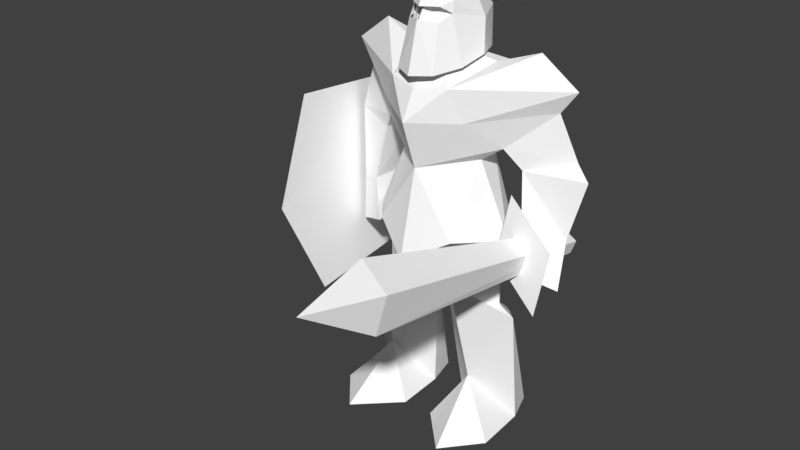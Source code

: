 # Source: Footman_RAW_2.blend  (saved by Blender 2.80.75; exported with 4.5.12 LTS)
import bpy
from mathutils import Matrix  # noqa: F401  (used for matrix-valued properties, if any)

bpy.ops.wm.read_factory_settings(use_empty=True)
scene = bpy.context.scene
scene.name = 'Scene'

# ---- collections
col_collection_1 = bpy.data.collections.new('Collection 1'); scene.collection.children.link(col_collection_1)

# ---- materials (node trees are filled in below, after node groups)
mat_footman_texture = bpy.data.materials.new('Footman_Texture')
mat_footman_texture.alpha_threshold = 0.0
mat_footman_texture.use_transparent_shadow = False
mat_footman_texture.diffuse_color = (1.0, 1.0, 1.0, 1.0)
mat_footman_texture.roughness = 0.5
mat_footman_team_color = bpy.data.materials.new('Footman_Team_Color')
mat_footman_team_color.alpha_threshold = 0.0
mat_footman_team_color.use_transparent_shadow = False
mat_footman_team_color.diffuse_color = (1.0, 1.0, 1.0, 1.0)
mat_footman_team_color.roughness = 0.5

# ---- material node trees

# ---- world
world_world = bpy.data.worlds.new('World'); scene.world = world_world
world_world.color = (0.05088, 0.05088, 0.05088)
world_world.use_sun_shadow = False
world_world.sun_shadow_jitter_overblur = 0.0
world_world.cycles.sampling_method = 'MANUAL'

# ---- meshes
me_footman = bpy.data.meshes.new('Footman')
me_footman.from_pydata([(16.96, 6.749, 1.479), (4.555, 0.1699, 1.198), (6.062, 6.913, 1.451), (5.231, -2.081, 97.43), (0.5825, -0.1269, 99.04), (0.5475, -7.13, 99.35), (-4.136, -2.081, 97.43), (-4.227, -7.383, 94.62), (-6.698, -0.6821, 90.39), (-4.194, -7.854, 92.14), (-6.713, -7.856, 81.97), (-2.923, -10.62, 90.63), (-3.746, -13.07, 81.03), (0.5475, -12.68, 91.2), (0.5475, -15.28, 80.71), (4.842, -13.07, 81.03), (-7.914, -2.398, 83.62), (4.018, -10.62, 90.63), (7.806, -7.856, 81.97), (5.289, -7.854, 92.14), (-2.663, -9.805, 93.52), (0.5475, -12.22, 93.63), (0.5475, -10.63, 96.85), (3.758, -9.805, 93.52), (5.322, -7.383, 94.62), (7.791, -0.6821, 90.39), (9.007, -2.398, 83.62), (4.082, -7.933, 95.06), (4.176, -5.556, 96.45), (0.5655, -9.984, 96.22), (6.854, -1.282, 92.4), (4.971, -6.514, 93.11), (5.625, -7.785, 89.73), (3.411, -9.012, 91.4), (2.081, -10.81, 90.33), (1.297, -8.805, 92.63), (0.5655, -11.1, 92.84), (0.5655, -9.432, 93.76), (-0.1664, -8.805, 92.63), (3.262, -8.209, 92.07), (-2.28, -9.012, 91.4), (-2.131, -8.209, 92.07), (-3.84, -6.514, 93.11), (-0.9502, -10.81, 90.33), (0.5655, -12.38, 90.65), (-4.494, -7.785, 89.73), (0.5655, -10.81, 90.34), (-0.5144, -11.68, 88.96), (0.5655, -11.69, 88.96), (1.645, -11.68, 88.96), (-5.723, -1.282, 92.4), (-2.955, -7.933, 95.06), (-3.045, -5.556, 96.45), (0.4068, 16.07, 88.53), (0.165, 12.2, 101.3), (4.076, 10.81, 94.74), (4.141, 6.755, 97.85), (0.3146, 5.389, 103.5), (0.6617, -0.5158, 96.37), (-3.77, 6.277, 97.78), (4.141, 6.755, 97.85), (4.076, 10.81, 94.74), (-3.293, 10.87, 94.76), (0.5043, -13.71, 77.88), (0.5043, -16.86, 71.6), (7.269, -11.72, 78.57), (9.855, -9.761, 71.55), (0.5144, -13.06, 60.79), (-8.846, -9.761, 71.55), (-6.261, -11.72, 78.57), (5.103, -2.331, 29.73), (2.013, -2.915, 27.85), (9.533, -12.75, 37.32), (9.735, -8.42, 31.4), (19.41, -3.303, 28.4), (15.36, -2.578, 30.06), (-4.835, 6.847, 1.536), (-15.76, 6.684, 1.564), (-8.892, 8.374, 22.38), (-18.21, -3.369, 28.49), (-8.768, 3.417, 26.2), (-14.16, -2.644, 30.15), (-18.27, -0.2133, 1.605), (-3.089, -0.4314, 1.457), (-0.7857, -2.981, 27.94), (-8.892, 8.374, 22.38), (-8.768, 3.417, 26.2), (-3.906, -2.397, 29.82), (28.9, -0.2352, 48.84), (31.8, 1.481, 61.44), (18.44, -1.371, 61.35), (21.13, -4.613, 49.78), (18.29, 9.356, 61.04), (20.53, 5.9, 48.15), (19.41, -3.303, 28.4), (19.22, -0.0888, 1.265), (16.96, 6.749, 1.479), (10.09, 8.439, 22.3), (6.062, 6.913, 1.451), (9.966, 3.483, 26.11), (15.36, -2.578, 30.06), (9.966, 3.483, 26.11), (10.09, 8.439, 22.3), (2.013, -2.915, 27.85), (4.555, 0.1699, 1.198), (5.103, -2.331, 29.73), (-1.943, -8.148, 93.6), (-0.1664, -8.805, 92.63), (0.5655, -9.432, 93.76), (-2.955, -7.933, 95.06), (-3.84, -6.514, 93.11), (3.074, -8.148, 93.6), (4.971, -6.514, 93.11), (4.082, -7.933, 95.06), (0.5655, -9.432, 93.76), (1.297, -8.805, 92.63), (13.14, 9.881, 74.66), (7.762, 4.09, 62.0), (0.5043, 5.039, 62.03), (0.5043, 9.005, 76.12), (-12.13, 9.881, 74.66), (-9.878, 5.036, 80.88), (-6.754, 4.09, 62.0), (10.89, 5.036, 80.88), (0.5043, -4.639, 85.7), (11.74, 8.49, 39.28), (7.762, 4.09, 62.0), (17.18, -3.156, 45.8), (9.968, -3.441, 62.04), (0.5043, 5.039, 62.03), (7.762, 4.09, 62.0), (0.7791, 10.93, 46.66), (11.74, 8.49, 39.28), (-9.96, 8.022, 38.47), (-6.754, 4.09, 62.0), (0.7791, 10.93, 46.66), (0.5043, 5.039, 62.03), (-9.074, -3.308, 62.0), (-6.754, 4.09, 62.0), (-15.82, -3.84, 45.33), (-9.96, 8.022, 38.47), (-24.44, 0.4381, 47.44), (-18.37, -3.069, 49.62), (-16.52, -1.399, 61.74), (-26.44, 2.491, 63.05), (-18.75, 6.734, 48.95), (-24.44, 0.4381, 47.44), (-26.44, 2.491, 63.05), (-16.3, 9.22, 61.53), (-18.37, -3.069, 49.62), (-16.52, -1.399, 61.74), (-15.82, 9.414, 69.14), (-16.3, 9.22, 61.53), (-26.44, 2.491, 63.05), (-23.16, 2.054, 73.83), (-16.52, -1.399, 61.74), (-16.3, 9.22, 61.53), (-13.97, -3.279, 65.66), (18.29, 9.356, 61.04), (31.8, 1.481, 61.44), (24.63, 11.11, 57.6), (28.9, -0.2352, 48.84), (4.555, 0.1699, 1.198), (16.96, 6.749, 1.479), (19.22, -0.0888, 1.265), (7.58, -8.357, 49.0), (9.735, -8.42, 31.4), (14.58, -3.841, 47.85), (15.36, -2.578, 30.06), (1.294, -12.2, 46.82), (5.103, -2.331, 29.73), (1.711, 5.243, 51.59), (14.58, -3.841, 47.85), (15.36, -2.578, 30.06), (10.96, 4.961, 47.21), (9.966, 3.483, 26.11), (9.966, 3.483, 26.11), (1.711, 5.243, 51.59), (5.103, -2.331, 29.73), (9.968, -3.441, 62.04), (0.5144, -13.06, 60.79), (9.016, -12.04, 46.13), (17.18, -3.156, 45.8), (0.6229, -17.62, 41.54), (9.016, -12.04, 46.13), (0.5144, -13.06, 60.79), (-10.0, -7.562, 12.69), (-11.8, -20.6, 1.41), (-2.754, -11.73, 1.348), (-19.29, -12.02, 1.506), (-3.089, -0.4314, 1.457), (-18.27, -0.2133, 1.605), (-8.335, -12.81, 37.41), (-0.7857, -2.981, 27.94), (-3.906, -2.397, 29.82), (-8.537, -8.486, 31.48), (-18.21, -3.369, 28.49), (-14.16, -2.644, 30.15), (-4.835, 6.847, 1.536), (-3.089, -0.4314, 1.457), (-15.76, 6.684, 1.564), (-18.27, -0.2133, 1.605), (-15.76, 6.684, 1.564), (-3.089, -0.4314, 1.457), (-14.16, -2.644, 30.15), (-8.537, -8.486, 31.48), (-13.38, -3.907, 47.94), (-6.382, -8.423, 49.09), (-3.906, -2.397, 29.82), (-0.0961, -12.27, 46.91), (-0.5135, 5.177, 51.68), (-8.768, 3.417, 26.2), (-14.16, -2.644, 30.15), (-9.762, 4.895, 47.3), (-13.38, -3.907, 47.94), (-3.906, -2.397, 29.82), (-8.768, 3.417, 26.2), (-0.5135, 5.177, 51.68), (-8.521, -12.71, 47.15), (0.5144, -13.06, 60.79), (-9.074, -3.308, 62.0), (-15.82, -3.84, 45.33), (0.6229, -17.62, 41.54), (0.5144, -13.06, 60.79), (-8.521, -12.71, 47.15), (-23.5, -1.062, 37.56), (-17.17, 7.403, 40.24), (-14.64, -6.273, 41.63), (-24.44, 0.4381, 47.44), (-23.5, -1.062, 37.56), (-18.37, -3.069, 49.62), (-14.64, -6.273, 41.63), (-18.37, -3.069, 49.62), (-23.5, -1.062, 37.56), (-18.75, 6.734, 48.95), (-17.17, 7.403, 40.24), (-24.44, 0.4381, 47.44), (-23.5, -1.062, 37.56), (-24.44, 0.4381, 47.44), (-17.17, 7.403, 40.24), (-18.37, -3.069, 49.62), (-14.64, -6.273, 41.63), (-18.75, 6.734, 48.95), (-17.17, 7.403, 40.24), (-18.75, 6.734, 48.95), (-14.64, -6.273, 41.63), (-25.34, -25.44, 48.17), (-28.81, 13.28, 67.24), (-27.66, -15.06, 70.31), (-22.79, -15.9, 25.88), (-24.49, 12.53, 27.78), (-25.34, -25.44, 48.17), (-25.34, -25.44, 48.17), (-24.49, 12.53, 27.78), (-28.81, 13.28, 67.24), (-26.29, 27.13, 33.16), (-28.81, 13.28, 67.24), (-24.49, 12.53, 27.78), (-29.35, 27.66, 61.06), (-28.81, 13.28, 67.24), (-8.846, -9.761, 71.55), (-23.16, 2.054, 73.83), (-13.97, -3.279, 65.66), (-26.44, 2.491, 63.05), (-16.52, -1.399, 61.74), (-13.97, -3.279, 65.66), (-23.16, 2.054, 73.83), (21.94, 3.874, 40.31), (30.18, -4.35, 39.41), (21.12, -8.532, 42.83), (30.18, -4.35, 39.41), (28.9, -0.2352, 48.84), (21.13, -4.613, 49.78), (21.13, -4.613, 49.78), (21.12, -8.532, 42.83), (30.18, -4.35, 39.41), (21.94, 3.874, 40.31), (20.53, 5.9, 48.15), (28.9, -0.2352, 48.84), (28.9, -0.2352, 48.84), (30.18, -4.35, 39.41), (21.94, 3.874, 40.31), (21.12, -8.532, 42.83), (21.13, -4.613, 49.78), (20.53, 5.9, 48.15), (20.53, 5.9, 48.15), (21.94, 3.874, 40.31), (21.12, -8.532, 42.83), (24.49, -49.71, 57.07), (23.05, -50.99, 49.01), (25.2, 10.24, 43.15), (22.65, 10.53, 44.43), (18.06, -48.76, 61.54), (24.29, 9.801, 40.29), (23.05, -50.99, 49.01), (24.49, -49.71, 57.07), (19.94, -66.46, 59.01), (18.06, -48.76, 61.54), (19.12, -5.843, 57.9), (17.72, -8.455, 44.52), (28.73, -10.62, 35.97), (30.13, -8.006, 49.35), (28.08, 3.757, 63.59), (18.44, -1.371, 61.35), (31.8, 1.481, 61.44), (28.08, 3.757, 63.59), (31.8, 1.481, 61.44), (18.29, 9.356, 61.04), (20.53, 5.9, 48.15), (24.63, 11.11, 57.6), (28.9, -0.2352, 48.84), (20.53, 5.9, 48.15), (18.29, 9.356, 61.04), (24.63, 11.11, 57.6), (14.98, -3.279, 65.66), (24.17, 2.053, 73.83), (9.855, -9.761, 71.55), (14.98, -3.279, 65.66), (18.44, -1.371, 61.35), (28.08, 3.757, 63.59), (24.17, 2.053, 73.83), (28.08, 3.757, 63.59), (18.29, 9.356, 61.04), (16.82, 9.414, 69.14), (24.17, 2.053, 73.83), (18.29, 9.356, 61.04), (14.98, -3.279, 65.66), (18.44, -1.371, 61.35), (5.289, -7.854, 92.14), (7.791, -0.6821, 90.39), (4.018, -10.62, 90.63), (3.758, -9.805, 93.52), (7.791, -0.6821, 90.39), (5.289, -7.854, 92.14), (3.758, -9.805, 93.52), (5.231, -2.081, 97.43), (7.791, -0.6821, 90.39), (-4.194, -7.854, 92.14), (-2.923, -10.62, 90.63), (-6.698, -0.6821, 90.39), (-2.663, -9.805, 93.52), (-4.194, -7.854, 92.14), (-6.698, -0.6821, 90.39), (-2.663, -9.805, 93.52), (-6.698, -0.6821, 90.39), (-4.136, -2.081, 97.43), (-2.131, -8.209, 92.07), (-1.943, -8.148, 93.6), (-3.84, -6.514, 93.11), (-0.1664, -8.805, 92.63), (3.074, -8.148, 93.6), (1.297, -8.805, 92.63), (3.262, -8.209, 92.07), (4.971, -6.514, 93.11), (0.5825, -0.1269, 99.04), (5.231, -2.081, 97.43), (0.5783, 4.233, 95.82), (-4.136, -2.081, 97.43), (-3.431, 6.224, 91.0), (-6.698, -0.6821, 90.39), (-3.981, 5.667, 82.56), (-7.914, -2.398, 83.62), (7.791, -0.6821, 90.39), (9.007, -2.398, 83.62), (5.137, 5.667, 82.56), (4.588, 6.224, 91.0), (0.5783, 4.233, 95.82), (4.588, 6.224, 91.0), (-3.431, 6.224, 91.0), (5.137, 5.667, 82.56), (-3.981, 5.667, 82.56), (-15.82, 9.414, 69.14), (-12.13, 9.881, 74.66), (-6.754, 4.09, 62.0), (-13.97, -3.279, 65.66), (-9.074, -3.308, 62.0), (-9.776, -0.5361, 82.07), (-6.261, -11.72, 78.57), (0.5043, -4.639, 85.7), (7.269, -11.72, 78.57), (10.78, -0.5361, 82.07), (0.5144, -13.06, 60.79), (-8.846, -9.761, 71.55), (-13.97, -3.279, 65.66), (9.855, -9.761, 71.55), (14.98, -3.279, 65.66), (0.5144, -13.06, 60.79), (-13.97, -3.279, 65.66), (-9.074, -3.308, 62.0), (0.5043, -4.639, 85.7), (-6.261, -11.72, 78.57), (0.5043, -13.71, 77.88), (7.269, -11.72, 78.57), (0.5043, -4.639, 85.7), (-9.878, 5.036, 80.88), (-9.776, -0.5361, 82.07), (10.89, 5.036, 80.88), (10.78, -0.5361, 82.07), (13.14, 9.881, 74.66), (16.82, 9.414, 69.14), (7.762, 4.09, 62.0), (14.98, -3.279, 65.66), (9.968, -3.441, 62.04), (14.98, -3.279, 65.66), (0.5144, -13.06, 60.79), (9.968, -3.441, 62.04), (-32.95, -1.738, 46.57), (-29.31, -1.54, 39.74), (-34.03, 5.123, 46.57), (-31.81, -1.936, 53.4), (-31.86, -8.6, 46.57), (-31.86, -8.6, 46.57), (-31.81, -1.936, 53.4), (-44.88, -3.917, 44.0), (-34.03, 5.123, 46.57), (-29.31, -1.54, 39.74), (-1.329, -8.569, 92.34), (-2.029, -8.171, 93.99), (-2.923, -8.079, 92.36), (3.948, -8.079, 92.36), (3.055, -8.171, 93.99), (2.355, -8.569, 92.34), (4.555, 0.1699, 1.198), (19.22, -0.0888, 1.265), (19.84, -12.04, 1.3), (4.013, -11.22, 1.224), (12.86, -20.45, 1.396), (11.2, -7.404, 12.6), (-29.35, 27.66, 61.06), (-26.29, 27.13, 33.16), (-32.54, 37.14, 46.25), (-34.42, -1.64, 46.19), (-29.35, 27.66, 61.06), (-32.54, 37.14, 46.25), (-28.81, 13.28, 67.24), (-27.66, -15.06, 70.31), (-26.29, 27.13, 33.16), (-24.49, 12.53, 27.78), (-22.79, -15.9, 25.88), (-25.34, -25.44, 48.17), (-6.261, -11.72, 78.57), (-9.776, -0.5361, 82.07), (-18.59, 1.582, 85.06), (-26.82, 2.234, 78.84), (-8.846, -9.761, 71.55), (-23.16, 2.054, 73.83), (11.2, -7.404, 12.6), (19.22, -0.0888, 1.265), (19.41, -3.303, 28.4), (9.533, -12.75, 37.32), (2.013, -2.915, 27.85), (4.555, 0.1699, 1.198), (-8.335, -12.81, 37.41), (-18.21, -3.369, 28.49), (-10.0, -7.562, 12.69), (-0.7857, -2.981, 27.94), (-3.089, -0.4314, 1.457), (-18.27, -0.2133, 1.605), (-18.59, 1.582, 85.06), (-12.13, 9.881, 74.66), (-26.82, 2.234, 78.84), (-15.82, 9.414, 69.14), (-23.16, 2.054, 73.83), (-9.878, 5.036, 80.88), (-18.59, 1.582, 85.06), (-9.776, -0.5361, 82.07), (24.17, 2.053, 73.83), (27.83, 2.234, 78.84), (9.855, -9.761, 71.55), (7.269, -11.72, 78.57), (19.6, 1.582, 85.06), (10.78, -0.5361, 82.07), (27.83, 2.234, 78.84), (24.17, 2.053, 73.83), (16.82, 9.414, 69.14), (13.14, 9.881, 74.66), (19.6, 1.582, 85.06), (19.6, 1.582, 85.06), (10.89, 5.036, 80.88), (10.78, -0.5361, 82.07)], [], [(0, 1, 2), (3, 4, 5), (6, 5, 4), (5, 6, 7), (6, 8, 7), (9, 7, 8), (9, 8, 10), (9, 10, 11), (11, 10, 12), (12, 13, 11), (14, 13, 12), (14, 15, 13), (16, 10, 8), (15, 17, 13), (17, 15, 18), (19, 17, 18), (20, 21, 22), (23, 22, 21), (22, 23, 24), (24, 23, 19), (19, 25, 24), (19, 18, 25), (26, 25, 18), (7, 9, 20), (22, 7, 20), (7, 22, 5), (24, 5, 22), (5, 24, 3), (3, 24, 25), (27, 28, 29), (30, 28, 27), (31, 30, 27), (30, 31, 32), (32, 31, 33), (34, 32, 33), (33, 35, 34), (34, 35, 36), (36, 35, 37), (36, 37, 38), (33, 31, 39), (39, 35, 33), (40, 41, 42), (41, 40, 38), (40, 43, 38), (38, 43, 36), (44, 36, 43), (43, 40, 45), (45, 40, 42), (36, 44, 34), (34, 44, 46), (43, 46, 44), (43, 47, 46), (45, 47, 43), (46, 47, 48), (46, 48, 49), (34, 46, 49), (32, 34, 49), (50, 45, 42), (42, 51, 50), (50, 51, 52), (51, 29, 52), (51, 37, 29), (27, 29, 37), (53, 54, 55), (56, 55, 54), (54, 57, 56), (58, 56, 57), (59, 58, 57), (58, 59, 60), (61, 60, 59), (57, 54, 59), (62, 59, 54), (54, 53, 62), (53, 61, 62), (59, 62, 61), (63, 64, 65), (66, 65, 64), (64, 67, 66), (67, 64, 68), (69, 68, 64), (64, 63, 69), (70, 71, 72), (70, 72, 73), (73, 72, 74), (73, 74, 75), (76, 77, 78), (78, 77, 79), (78, 79, 80), (80, 79, 81), (77, 82, 79), (83, 76, 84), (84, 76, 85), (84, 85, 86), (87, 84, 86), (88, 89, 90), (91, 88, 90), (91, 90, 92), (93, 91, 92), (94, 95, 96), (94, 96, 97), (97, 96, 98), (99, 94, 97), (100, 94, 99), (101, 102, 103), (102, 98, 103), (103, 98, 104), (101, 103, 105), (106, 107, 108), (108, 109, 106), (106, 109, 110), (111, 112, 113), (114, 111, 113), (111, 114, 115), (116, 117, 118), (118, 119, 116), (119, 118, 120), (119, 120, 121), (122, 120, 118), (116, 119, 123), (124, 123, 119), (121, 124, 119), (125, 126, 127), (128, 127, 126), (129, 130, 131), (132, 131, 130), (133, 134, 135), (136, 135, 134), (137, 138, 139), (140, 139, 138), (141, 142, 143), (144, 141, 143), (145, 146, 147), (148, 145, 147), (149, 145, 148), (150, 149, 148), (151, 152, 153), (151, 153, 154), (155, 156, 157), (157, 156, 151), (158, 159, 160), (159, 161, 160), (162, 163, 164), (165, 166, 167), (167, 166, 168), (169, 170, 166), (169, 166, 165), (171, 170, 169), (172, 173, 174), (174, 173, 175), (174, 176, 177), (177, 176, 178), (179, 180, 181), (181, 182, 179), (183, 184, 185), (186, 187, 188), (188, 187, 189), (190, 188, 189), (190, 189, 191), (189, 187, 186), (189, 186, 191), (186, 188, 190), (192, 193, 194), (195, 192, 194), (196, 192, 195), (197, 196, 195), (198, 199, 200), (201, 202, 203), (204, 205, 206), (206, 205, 207), (205, 208, 209), (207, 205, 209), (209, 208, 210), (211, 212, 213), (213, 212, 214), (215, 216, 217), (217, 216, 213), (218, 219, 220), (220, 221, 218), (222, 223, 224), (225, 226, 227), (228, 229, 230), (231, 232, 233), (234, 235, 236), (237, 238, 239), (240, 241, 242), (243, 244, 245), (246, 247, 248), (249, 250, 251), (252, 253, 254), (255, 256, 257), (258, 259, 255), (260, 261, 262), (263, 264, 265), (266, 263, 265), (267, 268, 269), (270, 271, 272), (273, 274, 275), (276, 277, 278), (279, 280, 281), (282, 283, 284), (285, 286, 287), (288, 289, 290), (288, 290, 291), (292, 288, 291), (292, 291, 293), (289, 292, 293), (289, 293, 290), (294, 295, 296), (295, 297, 296), (297, 294, 296), (298, 299, 300), (300, 301, 298), (302, 303, 304), (305, 306, 307), (308, 309, 310), (311, 312, 313), (314, 315, 316), (317, 318, 319), (317, 319, 320), (321, 322, 323), (324, 321, 323), (323, 325, 326), (326, 325, 327), (328, 329, 330), (331, 332, 333), (334, 335, 336), (337, 338, 339), (340, 341, 342), (343, 344, 345), (346, 347, 348), (347, 346, 349), (350, 351, 352), (352, 353, 350), (354, 355, 356), (354, 356, 357), (358, 357, 356), (357, 358, 359), (360, 359, 358), (359, 360, 361), (362, 363, 364), (364, 365, 362), (355, 362, 365), (365, 356, 355), (366, 367, 368), (368, 367, 369), (368, 369, 370), (371, 372, 373), (371, 373, 374), (374, 373, 375), (376, 377, 378), (379, 380, 378), (381, 382, 383), (384, 381, 385), (386, 387, 388), (389, 390, 391), (392, 389, 391), (393, 394, 395), (396, 393, 397), (398, 399, 400), (400, 399, 401), (400, 401, 402), (403, 404, 405), (406, 407, 408), (406, 408, 409), (406, 409, 410), (406, 410, 407), (411, 412, 413), (412, 414, 413), (414, 415, 413), (415, 411, 413), (416, 417, 418), (419, 420, 421), (422, 423, 424), (422, 424, 425), (425, 424, 426), (427, 425, 426), (424, 427, 426), (424, 423, 427), (427, 422, 425), (428, 429, 430), (431, 432, 433), (432, 431, 434), (431, 435, 434), (431, 436, 437), (436, 431, 433), (438, 431, 437), (431, 438, 439), (435, 431, 439), (440, 441, 442), (442, 443, 440), (443, 444, 440), (444, 443, 445), (446, 447, 448), (446, 448, 449), (450, 446, 449), (450, 451, 446), (452, 453, 454), (452, 454, 455), (454, 456, 455), (453, 457, 454), (458, 459, 460), (461, 460, 459), (461, 462, 460), (463, 459, 464), (464, 465, 463), (466, 467, 468), (469, 468, 467), (469, 467, 470), (470, 471, 469), (472, 473, 474), (475, 472, 474), (472, 475, 476), (477, 475, 478), (478, 479, 477)])
_uv = me_footman.uv_layers.new(name='UVMap')
_uv.uv.foreach_set('vector', [0.8798, 0.002618, 0.7932, 0.000988, 0.8091, 0.000195, 0.5661, 0.7337, 0.4484, 0.734, 0.45, 0.8842, 0.5661, 0.7337, 0.45, 0.8842, 0.4484, 0.734, 0.45, 0.8842, 0.5661, 0.7337, 0.623, 0.8546, 0.5661, 0.7337, 0.7139, 0.7324, 0.623, 0.8546, 0.7079, 0.8554, 0.623, 0.8546, 0.7139, 0.7324, 0.7079, 0.8554, 0.7139, 0.7324, 0.9947, 0.8119, 0.7079, 0.8554, 0.9947, 0.8119, 0.7093, 0.9296, 0.7093, 0.9296, 0.9947, 0.8119, 0.9893, 0.9039, 0.9893, 0.9039, 0.6909, 0.9945, 0.7093, 0.9296, 0.9911, 0.9947, 0.6909, 0.9945, 0.9893, 0.9039, 0.9911, 0.9947, 0.9893, 0.9039, 0.6909, 0.9945, 0.9944, 0.7338, 0.9947, 0.8119, 0.7139, 0.7324, 0.9893, 0.9039, 0.7093, 0.9296, 0.6909, 0.9945, 0.7093, 0.9296, 0.9893, 0.9039, 0.9947, 0.8119, 0.7079, 0.8554, 0.7093, 0.9296, 0.9947, 0.8119, 0.6781, 0.8939, 0.6524, 0.9977, 0.4493, 0.9976, 0.6781, 0.8939, 0.4493, 0.9976, 0.6524, 0.9977, 0.4493, 0.9976, 0.6781, 0.8939, 0.623, 0.8546, 0.623, 0.8546, 0.6781, 0.8939, 0.7079, 0.8554, 0.7079, 0.8554, 0.7139, 0.7324, 0.623, 0.8546, 0.7079, 0.8554, 0.9947, 0.8119, 0.7139, 0.7324, 0.9944, 0.7338, 0.7139, 0.7324, 0.9947, 0.8119, 0.623, 0.8546, 0.7079, 0.8554, 0.6781, 0.8939, 0.4493, 0.9976, 0.623, 0.8546, 0.6781, 0.8939, 0.623, 0.8546, 0.4493, 0.9976, 0.45, 0.8842, 0.623, 0.8546, 0.45, 0.8842, 0.4493, 0.9976, 0.45, 0.8842, 0.623, 0.8546, 0.5661, 0.7337, 0.5661, 0.7337, 0.623, 0.8546, 0.7139, 0.7324, 0.46, 0.494, 0.4482, 0.553, 0.6191, 0.5522, 0.2713, 0.5525, 0.4482, 0.553, 0.46, 0.494, 0.4044, 0.3865, 0.2713, 0.5525, 0.46, 0.494, 0.2713, 0.5525, 0.4044, 0.3865, 0.2706, 0.29, 0.2706, 0.29, 0.4044, 0.3865, 0.414, 0.3058, 0.5572, 0.2796, 0.2706, 0.29, 0.414, 0.3058, 0.414, 0.3058, 0.5813, 0.3688, 0.5572, 0.2796, 0.5572, 0.2796, 0.5813, 0.3688, 0.6201, 0.3362, 0.6201, 0.3362, 0.5813, 0.3688, 0.6193, 0.4305, 0.6201, 0.3362, 0.6193, 0.4305, 0.5813, 0.3688, 0.414, 0.3058, 0.4044, 0.3865, 0.4659, 0.3552, 0.4659, 0.3552, 0.5813, 0.3688, 0.414, 0.3058, 0.414, 0.3058, 0.4659, 0.3552, 0.4044, 0.3865, 0.4659, 0.3552, 0.414, 0.3058, 0.5813, 0.3688, 0.414, 0.3058, 0.5572, 0.2796, 0.5813, 0.3688, 0.5813, 0.3688, 0.5572, 0.2796, 0.6201, 0.3362, 0.618, 0.2712, 0.6201, 0.3362, 0.5572, 0.2796, 0.5572, 0.2796, 0.414, 0.3058, 0.2706, 0.29, 0.2706, 0.29, 0.414, 0.3058, 0.4044, 0.3865, 0.6201, 0.3362, 0.618, 0.2712, 0.5572, 0.2796, 0.5572, 0.2796, 0.618, 0.2712, 0.6228, 0.2691, 0.5572, 0.2796, 0.6228, 0.2691, 0.618, 0.2712, 0.5572, 0.2796, 0.577, 0.2179, 0.6228, 0.2691, 0.2706, 0.29, 0.577, 0.2179, 0.5572, 0.2796, 0.6228, 0.2691, 0.577, 0.2179, 0.6181, 0.2115, 0.6228, 0.2691, 0.6181, 0.2115, 0.577, 0.2179, 0.5572, 0.2796, 0.6228, 0.2691, 0.577, 0.2179, 0.2706, 0.29, 0.5572, 0.2796, 0.577, 0.2179, 0.2713, 0.5525, 0.2706, 0.29, 0.4044, 0.3865, 0.4044, 0.3865, 0.46, 0.494, 0.2713, 0.5525, 0.2713, 0.5525, 0.46, 0.494, 0.4482, 0.553, 0.46, 0.494, 0.6191, 0.5522, 0.4482, 0.553, 0.46, 0.494, 0.6193, 0.4305, 0.6191, 0.5522, 0.46, 0.494, 0.6191, 0.5522, 0.6193, 0.4305, 0.4567, 0.02362, 0.4797, 0.07676, 0.4066, 0.1841, 0.469, 0.2517, 0.4066, 0.1841, 0.4797, 0.07676, 0.4797, 0.07676, 0.5026, 0.1589, 0.469, 0.2517, 0.5551, 0.2735, 0.469, 0.2517, 0.5026, 0.1589, 0.469, 0.2517, 0.5551, 0.2735, 0.5026, 0.1589, 0.5551, 0.2735, 0.469, 0.2517, 0.5026, 0.1589, 0.4797, 0.07676, 0.5026, 0.1589, 0.469, 0.2517, 0.5026, 0.1589, 0.4797, 0.07676, 0.469, 0.2517, 0.4066, 0.1841, 0.469, 0.2517, 0.4797, 0.07676, 0.4797, 0.07676, 0.4567, 0.02362, 0.4066, 0.1841, 0.4567, 0.02362, 0.4797, 0.07676, 0.4066, 0.1841, 0.469, 0.2517, 0.4066, 0.1841, 0.4797, 0.07676, 0.2464, 0.6193, 0.2464, 0.5641, 0.1875, 0.6249, 0.1687, 0.5669, 0.1875, 0.6249, 0.2464, 0.5641, 0.2464, 0.5641, 0.2473, 0.4875, 0.1687, 0.5669, 0.2473, 0.4875, 0.2464, 0.5641, 0.1687, 0.5669, 0.1875, 0.6249, 0.1687, 0.5669, 0.2464, 0.5641, 0.2464, 0.5641, 0.2464, 0.6193, 0.1875, 0.6249, 0.2223, 0.2311, 0.2457, 0.216, 0.183, 0.2919, 0.2223, 0.2311, 0.183, 0.2919, 0.1817, 0.2444, 0.1817, 0.2444, 0.183, 0.2919, 0.1005, 0.2206, 0.1817, 0.2444, 0.1005, 0.2206, 0.1339, 0.2338, 0.8091, 0.000195, 0.8798, 0.002618, 0.8535, 0.1701, 0.8535, 0.1701, 0.8798, 0.002618, 0.911, 0.2206, 0.8535, 0.1701, 0.911, 0.2206, 0.8601, 0.2137, 0.8601, 0.2137, 0.911, 0.2206, 0.8777, 0.2338, 0.8798, 0.002618, 0.8985, 0.004469, 0.911, 0.2206, 0.7932, 0.000988, 0.8091, 0.000195, 0.7659, 0.216, 0.7659, 0.216, 0.8091, 0.000195, 0.8089, 0.1688, 0.7659, 0.216, 0.8089, 0.1688, 0.8013, 0.2118, 0.7893, 0.2311, 0.7659, 0.216, 0.8013, 0.2118, 0.02449, 0.3765, 0.001945, 0.473, 0.1039, 0.488, 0.09177, 0.3923, 0.02449, 0.3765, 0.1039, 0.488, 0.09177, 0.3923, 0.1039, 0.488, 0.1047, 0.4863, 0.09287, 0.3838, 0.09177, 0.3923, 0.1047, 0.4863, 0.911, 0.2206, 0.8985, 0.004469, 0.8798, 0.002618, 0.911, 0.2206, 0.8798, 0.002618, 0.8535, 0.1701, 0.8535, 0.1701, 0.8798, 0.002618, 0.8091, 0.000195, 0.8601, 0.2137, 0.911, 0.2206, 0.8535, 0.1701, 0.8777, 0.2338, 0.911, 0.2206, 0.8601, 0.2137, 0.8013, 0.2118, 0.8089, 0.1688, 0.7659, 0.216, 0.8089, 0.1688, 0.8091, 0.000195, 0.7659, 0.216, 0.7659, 0.216, 0.8091, 0.000195, 0.7932, 0.000988, 0.8013, 0.2118, 0.7659, 0.216, 0.7893, 0.2311, 0.4779, 0.4321, 0.5813, 0.3688, 0.6193, 0.4305, 0.6193, 0.4305, 0.46, 0.494, 0.4779, 0.4321, 0.4779, 0.4321, 0.46, 0.494, 0.4044, 0.3865, 0.4779, 0.4321, 0.4044, 0.3865, 0.46, 0.494, 0.6193, 0.4305, 0.4779, 0.4321, 0.46, 0.494, 0.4779, 0.4321, 0.6193, 0.4305, 0.5813, 0.3688, 0.8575, 0.5912, 0.8118, 0.4897, 0.7495, 0.4899, 0.7495, 0.4899, 0.7504, 0.6028, 0.8575, 0.5912, 0.7504, 0.6028, 0.7495, 0.4899, 0.8575, 0.5912, 0.7504, 0.6028, 0.8575, 0.5912, 0.8387, 0.641, 0.8118, 0.4897, 0.8575, 0.5912, 0.7495, 0.4899, 0.8575, 0.5912, 0.7504, 0.6028, 0.8387, 0.641, 0.7504, 0.6471, 0.8387, 0.641, 0.7504, 0.6028, 0.8387, 0.641, 0.7504, 0.6471, 0.7504, 0.6028, 0.8415, 0.2932, 0.8118, 0.4897, 0.8959, 0.3599, 0.8316, 0.49, 0.8959, 0.3599, 0.8118, 0.4897, 0.7513, 0.4899, 0.8118, 0.4897, 0.7526, 0.3523, 0.8415, 0.2932, 0.7526, 0.3523, 0.8118, 0.4897, 0.8477, 0.2914, 0.8172, 0.4897, 0.7557, 0.3523, 0.757, 0.4899, 0.7557, 0.3523, 0.8172, 0.4897, 0.8407, 0.4897, 0.8172, 0.4897, 0.8974, 0.356, 0.8477, 0.2914, 0.8974, 0.356, 0.8172, 0.4897, 0.4688, 0.3751, 0.4168, 0.3926, 0.4019, 0.4885, 0.4887, 0.4959, 0.4688, 0.3751, 0.4019, 0.4885, 0.9184, 0.3873, 0.9681, 0.3751, 0.988, 0.4959, 0.9036, 0.4899, 0.9184, 0.3873, 0.988, 0.4959, 0.9161, 0.3926, 0.9184, 0.3873, 0.9036, 0.4899, 0.9012, 0.4885, 0.9161, 0.3926, 0.9036, 0.4899, 0.8893, 0.547, 0.944, 0.4928, 0.988, 0.4959, 0.8893, 0.547, 0.988, 0.4959, 0.953, 0.5843, 0.9012, 0.4885, 0.9036, 0.4899, 0.8747, 0.5191, 0.8747, 0.5191, 0.9036, 0.4899, 0.8893, 0.547, 0.9293, 0.4902, 1.001, 0.473, 0.9489, 0.4551, 1.001, 0.473, 0.967, 0.3765, 0.9489, 0.4551, 0.7932, 0.000988, 0.8798, 0.002618, 0.8985, 0.004469, 0.2024, 0.3855, 0.184, 0.2444, 0.117, 0.4198, 0.117, 0.4198, 0.184, 0.2444, 0.1006, 0.2362, 0.2561, 0.368, 0.2442, 0.2311, 0.184, 0.2444, 0.2561, 0.368, 0.184, 0.2444, 0.2024, 0.3855, 0.2543, 0.4062, 0.2442, 0.2311, 0.2561, 0.368, 0.8712, 0.3763, 0.8895, 0.2338, 0.8391, 0.3712, 0.8391, 0.3712, 0.8895, 0.2338, 0.8719, 0.2137, 0.8391, 0.3712, 0.7855, 0.2094, 0.7595, 0.4062, 0.7595, 0.4062, 0.7855, 0.2094, 0.7735, 0.2287, 0.2456, 0.5596, 0.144, 0.4459, 0.1804, 0.3061, 0.1804, 0.3061, 0.2577, 0.2133, 0.2456, 0.5596, 0.1055, 0.2363, 0.1804, 0.3061, 0.144, 0.4459, 0.1603, 0.07979, 0.1458, 0.004699, 0.215, 0.003536, 0.215, 0.003536, 0.1458, 0.004699, 0.09321, 0.0047, 0.2104, 0.004435, 0.215, 0.003536, 0.09321, 0.0047, 0.2104, 0.004435, 0.09321, 0.0047, 0.1003, 0.005465, 0.09321, 0.0047, 0.1458, 0.004699, 0.1603, 0.07979, 0.09321, 0.0047, 0.1603, 0.07979, 0.1003, 0.005465, 0.1603, 0.07979, 0.215, 0.003536, 0.2104, 0.004435, 0.183, 0.2919, 0.2457, 0.216, 0.2223, 0.2311, 0.1817, 0.2444, 0.183, 0.2919, 0.2223, 0.2311, 0.1005, 0.2206, 0.183, 0.2919, 0.1817, 0.2444, 0.1339, 0.2338, 0.1005, 0.2206, 0.1817, 0.2444, 0.8091, 0.000195, 0.7932, 0.000988, 0.8798, 0.002618, 0.8985, 0.004469, 0.8798, 0.002618, 0.7932, 0.000988, 0.1361, 0.2338, 0.184, 0.2444, 0.1426, 0.3763, 0.1426, 0.3763, 0.184, 0.2444, 0.2024, 0.3855, 0.184, 0.2444, 0.2245, 0.2311, 0.2561, 0.368, 0.2024, 0.3855, 0.184, 0.2444, 0.2561, 0.368, 0.2561, 0.368, 0.2245, 0.2311, 0.2543, 0.4062, 0.8601, 0.2137, 0.8777, 0.2338, 0.8391, 0.3712, 0.8391, 0.3712, 0.8777, 0.2338, 0.8712, 0.3763, 0.7893, 0.2311, 0.8013, 0.2118, 0.7595, 0.4062, 0.7595, 0.4062, 0.8013, 0.2118, 0.8391, 0.3712, 0.1825, 0.3057, 0.1344, 0.4548, 0.2527, 0.5356, 0.2527, 0.5356, 0.2519, 0.2199, 0.1825, 0.3057, 0.1012, 0.2302, 0.1344, 0.4548, 0.1825, 0.3057, 0.4608, 0.296, 0.4054, 0.3174, 0.3851, 0.3285, 0.4688, 0.3751, 0.4608, 0.296, 0.4168, 0.3926, 0.3851, 0.3285, 0.4168, 0.3926, 0.4608, 0.296, 0.9184, 0.3873, 0.9047, 0.3174, 0.9681, 0.3751, 0.4608, 0.296, 0.4688, 0.3751, 0.4054, 0.3174, 0.4168, 0.3926, 0.3851, 0.3285, 0.4191, 0.3873, 0.4054, 0.3174, 0.4191, 0.3873, 0.3851, 0.3285, 0.6258, 0.253, 0.6235, 0.01994, 0.708, 0.1925, 0.7061, 0.1913, 0.6856, 0.09633, 0.6258, 0.253, 0.6258, 0.253, 0.6856, 0.09633, 0.6235, 0.01994, 0.6675, 0.01114, 0.6235, 0.01994, 0.6856, 0.09633, 0.6709, 0.01199, 0.6235, 0.01994, 0.6675, 0.01114, 0.8331, 0.5661, 0.9555, 0.5847, 0.8766, 0.519, 0.99, 0.4959, 0.9032, 0.4885, 0.8767, 0.5191, 0.9549, 0.5843, 0.99, 0.4959, 0.8767, 0.5191, 0.071, 0.3201, 0.02498, 0.298, 0.112, 0.3179, 0.02498, 0.298, 0.02449, 0.3765, 0.09177, 0.3923, 0.09177, 0.3923, 0.112, 0.3179, 0.02498, 0.298, 0.5703, 0.3201, 0.5922, 0.3838, 0.5238, 0.3765, 0.02449, 0.3765, 0.02498, 0.298, 0.071, 0.3201, 0.112, 0.3179, 0.09177, 0.3923, 0.09287, 0.3838, 0.09287, 0.3838, 0.071, 0.3201, 0.112, 0.3179, 0.07297, 0.9558, 0.04587, 0.9093, 0.3685, 0.7637, 0.07297, 0.9558, 0.3685, 0.7637, 0.3829, 0.8032, 0.09136, 0.9983, 0.07297, 0.9558, 0.3829, 0.8032, 0.09136, 0.9983, 0.3829, 0.8032, 0.3497, 0.738, 0.04587, 0.9093, 0.09136, 0.9983, 0.3497, 0.738, 0.04587, 0.9093, 0.3497, 0.738, 0.3685, 0.7637, 0.04587, 0.9093, 0.07297, 0.9558, -7.343e-05, 0.9986, 0.07297, 0.9558, 0.09136, 0.9983, -7.343e-05, 0.9986, 0.09136, 0.9983, 0.04587, 0.9093, -7.343e-05, 0.9986, 0.2578, 0.9965, 0.3515, 0.997, 0.3514, 0.902, 0.3514, 0.902, 0.2577, 0.9016, 0.2578, 0.9965, 0.01816, 0.4984, 0.1039, 0.488, 0.001945, 0.473, 0.9733, 0.4984, 1.001, 0.473, 0.9293, 0.4902, 0.8986, 0.3838, 0.9489, 0.4551, 0.967, 0.3765, 0.8986, 0.3838, 0.8867, 0.4863, 0.9489, 0.4551, 0.8766, 0.519, 0.9555, 0.5847, 0.8331, 0.5661, 0.8767, 0.5191, 0.9032, 0.4885, 0.99, 0.4959, 0.8767, 0.5191, 0.99, 0.4959, 0.9549, 0.5843, 0.988, 0.4959, 0.944, 0.4928, 0.8893, 0.547, 0.953, 0.5843, 0.988, 0.4959, 0.8893, 0.547, 0.8893, 0.547, 0.9036, 0.4899, 0.8747, 0.5191, 0.8747, 0.5191, 0.9036, 0.4899, 0.9012, 0.4885, 0.7079, 0.8554, 0.7139, 0.7324, 0.7093, 0.9296, 0.6781, 0.8939, 0.7139, 0.7324, 0.7079, 0.8554, 0.6781, 0.8939, 0.5661, 0.7337, 0.7139, 0.7324, 0.7079, 0.8554, 0.7093, 0.9296, 0.7139, 0.7324, 0.6781, 0.8939, 0.7079, 0.8554, 0.7139, 0.7324, 0.6781, 0.8939, 0.7139, 0.7324, 0.5661, 0.7337, 0.4659, 0.3552, 0.4779, 0.4321, 0.4044, 0.3865, 0.4779, 0.4321, 0.4659, 0.3552, 0.5813, 0.3688, 0.4779, 0.4321, 0.5813, 0.3688, 0.4659, 0.3552, 0.4659, 0.3552, 0.4044, 0.3865, 0.4779, 0.4321, 0.2645, 0.2951, 0.262, 0.1867, 0.3753, 0.2218, 0.2645, 0.2951, 0.3753, 0.2218, 0.262, 0.1867, 0.3735, 0.09947, 0.262, 0.1867, 0.3753, 0.2218, 0.262, 0.1867, 0.3735, 0.09947, 0.2649, 0.08874, 0.3736, 0.004162, 0.2649, 0.08874, 0.3735, 0.09947, 0.2649, 0.08874, 0.3736, 0.004162, 0.2659, 0.005159, 0.2649, 0.08874, 0.2659, 0.005159, 0.3736, 0.004162, 0.3736, 0.004162, 0.3735, 0.09947, 0.2649, 0.08874, 0.262, 0.1867, 0.2649, 0.08874, 0.3735, 0.09947, 0.3735, 0.09947, 0.3753, 0.2218, 0.262, 0.1867, 0.5718, 0.146, 0.6139, 0.08779, 0.5232, 0.08546, 0.5232, 0.08546, 0.6139, 0.08779, 0.6078, 0.006156, 0.5232, 0.08546, 0.6078, 0.006156, 0.5368, 0.007083, 0.8893, 0.547, 0.8575, 0.5912, 0.8118, 0.4897, 0.8893, 0.547, 0.8118, 0.4897, 0.8746, 0.519, 0.8746, 0.519, 0.8118, 0.4897, 0.8315, 0.49, 0.1584, 0.6529, 0.1875, 0.6249, 0.1781, 0.6641, 0.1875, 0.6249, 0.1584, 0.6529, 0.1781, 0.6641, 0.247, 0.4873, 0.169, 0.5658, 0.1255, 0.5197, 0.169, 0.5658, 0.247, 0.4873, 0.1255, 0.5197, 0.247, 0.4873, 0.1255, 0.5197, 0.1461, 0.4789, 0.1781, 0.6641, 0.1876, 0.6249, 0.2465, 0.6193, 0.1876, 0.6249, 0.1781, 0.6641, 0.2465, 0.6193, 0.7504, 0.6471, 0.8387, 0.641, 0.8384, 0.6505, 0.8387, 0.641, 0.7504, 0.6471, 0.8384, 0.6505, 0.8575, 0.5912, 0.8893, 0.547, 0.8118, 0.4897, 0.8118, 0.4897, 0.8893, 0.547, 0.8746, 0.519, 0.8118, 0.4897, 0.8746, 0.519, 0.8315, 0.49, 0.1255, 0.5197, 0.247, 0.4873, 0.1461, 0.4789, 0.186, 0.4355, 0.2378, 0.4257, 0.1809, 0.4414, 0.186, 0.4355, 0.1809, 0.4414, 0.148, 0.4647, 0.186, 0.4355, 0.148, 0.4647, 0.1911, 0.4297, 0.186, 0.4355, 0.1911, 0.4297, 0.2378, 0.4257, 0.1911, 0.4297, 0.148, 0.4647, 0.2396, 0.6215, 0.148, 0.4647, 0.1809, 0.4414, 0.2396, 0.6215, 0.1809, 0.4414, 0.2378, 0.4257, 0.2396, 0.6215, 0.2378, 0.4257, 0.1911, 0.4297, 0.2396, 0.6215, 0.0008518, 0.01868, 0.03208, 0.08661, 0.05382, 0.01223, 0.05382, 0.01223, 0.03208, 0.08661, 0.0008518, 0.01868, 0.2279, 0.005828, 0.08709, 0.006893, 0.1266, 0.007245, 0.2279, 0.005828, 0.1266, 0.007245, 0.215, 0.005853, 0.215, 0.005853, 0.1266, 0.007245, 0.1831, 0.00614, 0.1809, 0.07923, 0.215, 0.005853, 0.1831, 0.00614, 0.1266, 0.007245, 0.1809, 0.07923, 0.1831, 0.00614, 0.1266, 0.007245, 0.08709, 0.006893, 0.1809, 0.07923, 0.1809, 0.07923, 0.2279, 0.005828, 0.215, 0.005853, 0.6709, 0.01199, 0.6675, 0.01114, 0.6298, 0.004229, 0.6265, 0.4493, 0.6781, 0.3115, 0.6269, 0.3046, 0.6781, 0.3115, 0.6265, 0.4493, 0.7057, 0.3849, 0.6265, 0.4493, 0.7434, 0.4934, 0.7057, 0.3849, 0.6265, 0.4493, 0.6783, 0.3113, 0.7056, 0.3843, 0.6783, 0.3113, 0.6265, 0.4493, 0.6269, 0.3046, 0.7433, 0.493, 0.6265, 0.4493, 0.7056, 0.3843, 0.6265, 0.4493, 0.7433, 0.493, 0.6263, 0.5575, 0.7434, 0.4934, 0.6265, 0.4493, 0.6263, 0.5575, 0.8113, 0.6224, 0.8404, 0.6505, 0.916, 0.6746, 0.916, 0.6746, 0.9868, 0.6247, 0.8113, 0.6224, 0.9868, 0.6247, 0.8331, 0.5661, 0.8113, 0.6224, 0.8331, 0.5661, 0.9868, 0.6247, 0.9555, 0.5847, 0.1695, 0.07924, 0.1131, 0.004469, 0.1005, 0.2206, 0.1695, 0.07924, 0.1005, 0.2206, 0.183, 0.2919, 0.2457, 0.216, 0.1695, 0.07924, 0.183, 0.2919, 0.2457, 0.216, 0.2184, 0.000988, 0.1695, 0.07924, 0.183, 0.2919, 0.1005, 0.2206, 0.1695, 0.07924, 0.183, 0.2919, 0.1695, 0.07924, 0.2457, 0.216, 0.1695, 0.07924, 0.2184, 0.000988, 0.2457, 0.216, 0.1005, 0.2206, 0.1131, 0.004469, 0.1695, 0.07924, 0.9141, 0.6746, 0.8575, 0.5912, 0.9848, 0.6247, 0.8893, 0.547, 0.9848, 0.6247, 0.8575, 0.5912, 0.8893, 0.547, 0.9535, 0.5847, 0.9848, 0.6247, 0.8387, 0.641, 0.8575, 0.5912, 0.9141, 0.6746, 0.9141, 0.6746, 0.8384, 0.6505, 0.8387, 0.641, 0.9555, 0.5847, 0.9868, 0.6247, 0.8331, 0.5661, 0.8113, 0.6224, 0.8331, 0.5661, 0.9868, 0.6247, 0.8113, 0.6224, 0.9868, 0.6247, 0.916, 0.6746, 0.916, 0.6746, 0.8404, 0.6505, 0.8113, 0.6224, 0.9848, 0.6247, 0.9535, 0.5847, 0.8893, 0.547, 0.8575, 0.5912, 0.9848, 0.6247, 0.8893, 0.547, 0.9848, 0.6247, 0.8575, 0.5912, 0.9141, 0.6746, 0.9141, 0.6746, 0.8575, 0.5912, 0.8387, 0.641, 0.8387, 0.641, 0.8384, 0.6505, 0.9141, 0.6746])
me_footman.materials.append(mat_footman_texture)
me_footman.materials.append(mat_footman_team_color)
me_footman.use_remesh_preserve_volume = False
me_footman.use_remesh_preserve_attributes = False
me_footman.use_mirror_vertex_groups = False
me_footman.update()
arm_footman_nodes = bpy.data.armatures.new('Footman Nodes')  # bones are not reproduced

# ---- objects
ob_footman_nodes = bpy.data.objects.new('Footman Nodes', arm_footman_nodes)
ob_footman = bpy.data.objects.new('Footman', me_footman)

# ---- transforms, parenting, visibility, modifiers, constraints
ob_footman_nodes.location = (0.0, 0.0, 0.0)
ob_footman_nodes.color = (1.0, 1.0, 1.0, 0.0)
ob_footman_nodes.show_in_front = True
ob_footman_nodes.lineart.crease_threshold = 0.0
ob_footman.location = (0.0, 0.0, 0.0)
ob_footman.lineart.crease_threshold = 0.0
_vg = ob_footman.vertex_groups.new(name='Box04')
_vg = ob_footman.vertex_groups.new(name='Object04')
_vg.add([117, 118, 122, 125, 126, 127, 128, 129, 130, 131, 132, 133, 134, 135, 136, 137, 138, 139, 140, 179, 182, 220, 221, 373, 375, 388, 400, 402, 405], 1.0, 'REPLACE')
_vg = ob_footman.vertex_groups.new(name='Mesh11')
_vg.add([67, 70, 73, 75, 99, 100, 101, 105, 127, 128, 165, 166, 167, 168, 169, 170, 171, 172, 173, 174, 175, 176, 177, 178, 179, 180, 181, 182, 183, 184, 185, 219, 222, 223, 381, 386, 402, 404, 405], 1.0, 'REPLACE')
_vg = ob_footman.vertex_groups.new(name='Mesh09')
_vg.add([0, 1, 2, 70, 71, 72, 73, 74, 75, 94, 95, 96, 97, 98, 99, 100, 101, 102, 103, 104, 105, 162, 163, 164, 166, 168, 170, 173, 175, 176, 178, 422, 423, 427, 446, 447, 448, 449, 450, 451], 1.0, 'REPLACE')
_vg = ob_footman.vertex_groups.new(name='Mesh07')
_vg.add([1, 95, 104, 162, 164, 422, 423, 424, 425, 426, 427, 446, 447, 451], 1.0, 'REPLACE')
_vg = ob_footman.vertex_groups.new(name='Mesh24')
_vg.add([67, 80, 81, 86, 87, 137, 139, 180, 183, 185, 194, 195, 197, 204, 205, 206, 207, 208, 209, 210, 211, 212, 213, 214, 215, 216, 217, 218, 219, 220, 221, 222, 223, 224, 375, 381, 386, 388, 404], 1.0, 'REPLACE')
_vg = ob_footman.vertex_groups.new(name='Mesh25')
_vg.add([76, 77, 78, 79, 80, 81, 82, 83, 84, 85, 86, 87, 186, 190, 191, 192, 193, 194, 195, 196, 197, 198, 199, 200, 201, 202, 203, 204, 205, 208, 211, 212, 215, 216, 452, 453, 454, 455, 456, 457], 1.0, 'REPLACE')
_vg = ob_footman.vertex_groups.new(name='Mesh06')
_vg.add([82, 83, 186, 187, 188, 189, 190, 191, 199, 201, 203, 454, 456, 457], 1.0, 'REPLACE')
_vg = ob_footman.vertex_groups.new(name='Mesh26')
_vg.add([63, 64, 65, 66, 67, 68, 69, 116, 117, 118, 119, 120, 121, 122, 123, 124, 126, 128, 129, 130, 134, 136, 137, 138, 151, 157, 179, 180, 185, 219, 220, 223, 260, 262, 265, 314, 316, 317, 323, 326, 371, 372, 373, 374, 375, 376, 377, 378, 379, 380, 381, 382, 383, 384, 385, 386, 387, 388, 389, 390, 391, 392, 393, 394, 395, 396, 397, 398, 399, 400, 401, 402, 403, 404, 405, 440, 441, 444, 459, 461, 463, 465, 468, 469, 471, 474, 475, 478, 479], 1.0, 'REPLACE')
_vg = ob_footman.vertex_groups.new(name='Mesh27')
_vg.add([68, 69, 120, 121, 143, 144, 147, 148, 150, 151, 152, 153, 154, 155, 156, 157, 260, 261, 262, 263, 264, 265, 266, 371, 372, 374, 376, 377, 382, 383, 387, 390, 394, 395, 440, 441, 442, 443, 444, 445, 458, 459, 460, 461, 462, 463, 464, 465], 1.0, 'REPLACE')
_vg = ob_footman.vertex_groups.new(name='Mesh01')
_vg.add([141, 142, 143, 144, 145, 146, 147, 148, 149, 150, 152, 153, 155, 156, 225, 226, 227, 228, 229, 230, 231, 232, 233, 234, 235, 236, 237, 238, 239, 240, 241, 242, 243, 244, 245, 246, 247, 248, 249, 250, 251, 252, 253, 254, 255, 256, 257, 258, 259, 263, 264, 406, 407, 408, 409, 410, 411, 412, 413, 414, 415, 428, 429, 430, 431, 432, 433, 434, 435, 436, 437, 438, 439], 1.0, 'REPLACE')
_vg = ob_footman.vertex_groups.new(name='Mesh05')
_vg.add([65, 66, 90, 92, 116, 123, 158, 302, 303, 305, 307, 312, 314, 315, 316, 317, 318, 319, 320, 321, 322, 323, 324, 325, 326, 327, 379, 380, 384, 385, 392, 396, 397, 398, 399, 401, 403, 466, 467, 468, 469, 470, 471, 472, 473, 474, 475, 476, 477, 478, 479], 1.0, 'REPLACE')
_vg = ob_footman.vertex_groups.new(name='Mesh03')
_vg.add([88, 89, 90, 91, 92, 93, 158, 159, 160, 161, 271, 272, 273, 277, 278, 279, 283, 284, 285, 302, 303, 304, 305, 306, 307, 308, 309, 310, 311, 312, 313, 318, 319, 321, 322, 325, 327], 1.0, 'REPLACE')
_vg = ob_footman.vertex_groups.new(name='Mesh02')
_vg.add([88, 91, 93, 161, 267, 268, 269, 270, 271, 272, 273, 274, 275, 276, 277, 278, 279, 280, 281, 282, 283, 284, 285, 286, 287, 308, 310, 311], 1.0, 'REPLACE')
_vg = ob_footman.vertex_groups.new(name='Cone11')
_vg.add([288, 289, 290, 291, 292, 293, 294, 295, 296, 297, 298, 299, 300, 301], 1.0, 'REPLACE')
_vg = ob_footman.vertex_groups.new(name='Box06')
_vg = ob_footman.vertex_groups.new(name='Box07')
_vg = ob_footman.vertex_groups.new(name='Box03')
_vg = ob_footman.vertex_groups.new(name='Box02')
_vg.add([3, 4, 5, 6, 7, 8, 9, 10, 11, 12, 13, 14, 15, 16, 17, 18, 19, 20, 21, 22, 23, 24, 25, 26, 27, 28, 29, 30, 31, 32, 33, 34, 35, 36, 37, 38, 39, 40, 41, 42, 43, 44, 45, 46, 47, 48, 49, 50, 51, 52, 53, 54, 55, 56, 57, 58, 59, 60, 61, 62, 106, 107, 108, 109, 110, 111, 112, 113, 114, 115, 328, 329, 330, 331, 332, 333, 334, 335, 336, 337, 338, 339, 340, 341, 342, 343, 344, 345, 346, 347, 348, 349, 350, 351, 352, 353, 354, 355, 356, 357, 358, 359, 360, 361, 362, 363, 364, 365, 366, 367, 368, 369, 370, 416, 417, 418, 419, 420, 421], 1.0, 'REPLACE')
_m = ob_footman.modifiers.new('Armature', 'ARMATURE')
_m.object = ob_footman_nodes

# ---- collection membership
col_collection_1.objects.link(ob_footman_nodes)
col_collection_1.objects.link(ob_footman)

# ---- scene / render settings (as saved in the file)
scene.frame_start = 1; scene.frame_end = 250; scene.frame_set(0)
scene.render.engine = 'BLENDER_EEVEE_NEXT'
scene.render.resolution_percentage = 50
scene.render.dither_intensity = 0.0
scene.cycles.use_denoising = False
scene.cycles.samples = 128
scene.cycles.sampling_pattern = 'TABULATED_SOBOL'
scene.cycles.use_adaptive_sampling = False
scene.cycles.use_light_tree = False
scene.cycles.blur_glossy = 0.0
scene.cycles.sample_clamp_indirect = 0.0
scene.view_settings.view_transform = 'Standard'
bpy.context.view_layer.update()

# ---- added for rendering (the .blend has no active camera and no usable light): camera, sun
cam_auto = bpy.data.cameras.new('AutoCamera')
cam_auto.lens = 50.0
cam_auto.sensor_width = 36.0
cam_auto.clip_end = 2246.92
ob_auto_camera = bpy.data.objects.new('AutoCamera', cam_auto)
scene.collection.objects.link(ob_auto_camera)
ob_auto_camera.location = (128.068, -170.663, 151.829)
ob_auto_camera.rotation_euler = (1.09748, -7.21219e-08, 0.694738)
scene.camera = ob_auto_camera
light_auto_sun = bpy.data.lights.new('AutoSun', 'SUN')
light_auto_sun.energy = 3.0
light_auto_sun.angle = 0.0523599
ob_auto_sun = bpy.data.objects.new('AutoSun', light_auto_sun)
scene.collection.objects.link(ob_auto_sun)
ob_auto_sun.rotation_euler = (0.872665, 0.174533, 0.523599)
bpy.context.view_layer.update()
